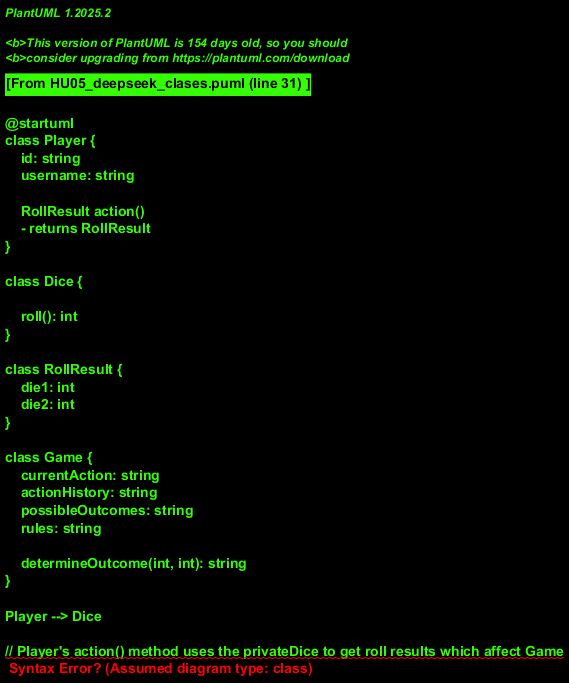

The diagram above was rendered by PlantUML. Its source (embedded in the PNG):
@startuml
class Player {
    id: string
    username: string

    RollResult action()
    - returns RollResult
}

class Dice {
    
    roll(): int
}

class RollResult {
    die1: int
    die2: int
}

class Game {
    currentAction: string
    actionHistory: string
    possibleOutcomes: string
    rules: string

    determineOutcome(int, int): string
}

Player --> Dice

// Player's action() method uses the privateDice to get roll results which affect Game
Player --> RollResult via "player's dice rolls"
RollResult --> Game via "game logic determines outcome based on player's rolls"

Game.determineOutcome(d1, d2)
@enduml